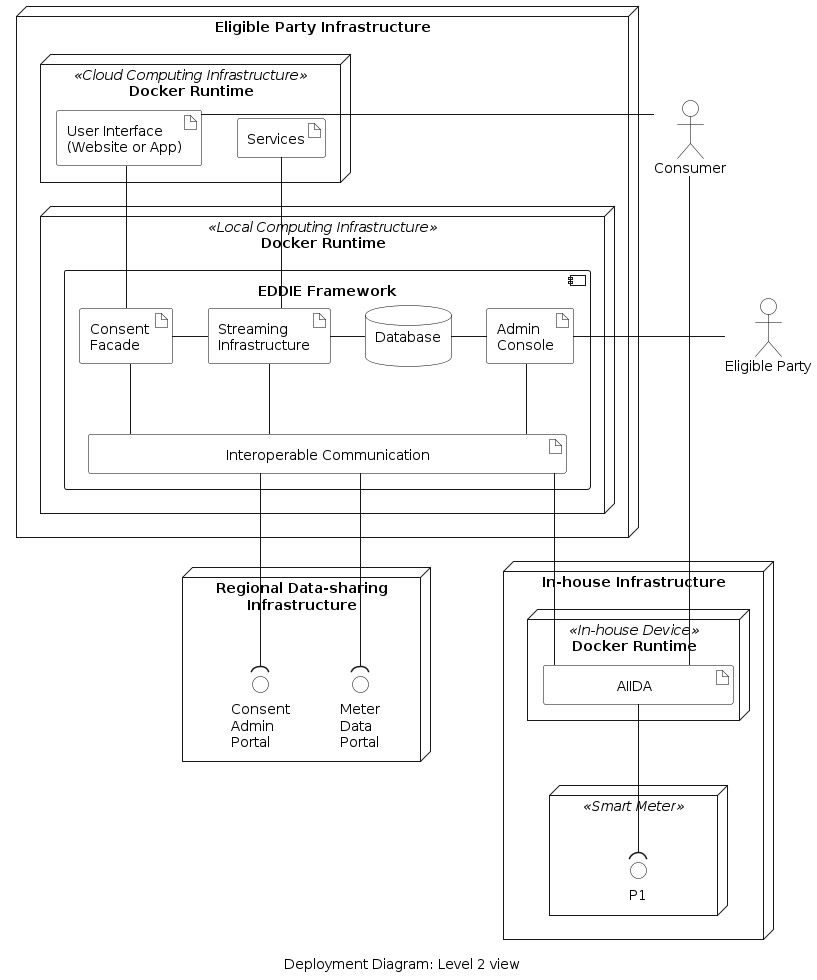

The diagram above was rendered by PlantUML. Its source (embedded in the PNG):
@startuml deployment-diagram-level-2
'deployment diagram
caption Deployment Diagram: Level 2 view

skinparam linetype ortho
skinparam interface {
  backgroundColor transparent
  borderColor black
}
skinparam artifact{
  BorderColor black
  BackgroundColor transparent
}
skinparam actor{
  BorderColor black
  BackgroundColor transparent
}
skinparam database{
  BorderColor black
  BackgroundColor transparent
}
skinparam rectangle{
  BorderColor transparent
  BackgroundColor transparent
  FontColor transparent
}

node "Eligible Party Infrastructure" as epInfra{
  node "Docker Runtime" <<Local Computing Infrastructure>> as local {    
    component "EDDIE Framework" {
    artifact "Consent \nFacade" as consentFacade
    artifact "Streaming\nInfrastructure" as broker
    database "Database\n" as database
    artifact "Admin \nConsole" as adminConsole
    artifact "\t\t\t\tInteroperable Communication\t\t\t\t" as comm
    }
  }
  node "Docker Runtime" <<Cloud Computing Infrastructure>> as cloud{
    artifact "User Interface \n(Website or App)" as ui
    artifact "Services" as services
  }

  ui -down- consentFacade
  ui -[hidden]right- services
  consentFacade -right- broker
  broker -right- database
  broker -down- comm
  database -right-adminConsole
  broker -up- services
  adminConsole -down- comm

}
node "In-house Infrastructure" {
  node "Docker Runtime" <<In-house Device>> as house{
    artifact "\t\tAIIDA\t\t" as aiida
  }
  node " " <<Smart Meter>> as meter {
      interface "P1" as p1
  }
  aiida -down-( p1 : "\t"
}

node "Regional Data-sharing\nInfrastructure" as energyProvider {
  interface "Meter\nData\nPortal" as dataPortal
  interface "Consent\nAdmin\nPortal" as adminPortal
}

actor "Consumer" as consumer
actor "Eligible Party" as admin
  admin -left- adminConsole

consumer ---- aiida
consumer - ui

comm -down-( dataPortal
comm -down-( adminPortal
consentFacade -down- comm

aiida -up- comm


@enduml